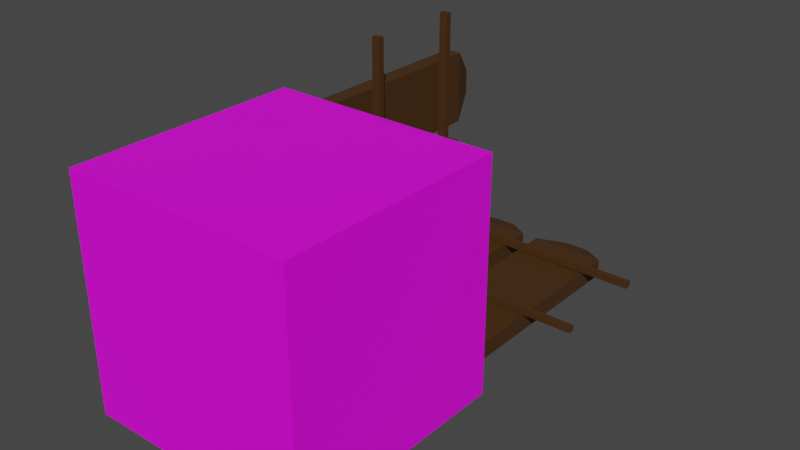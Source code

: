 # Source: ph_naroznik.blend  (saved by Blender 2.80.75; exported with 4.5.12 LTS)
import bpy
from mathutils import Matrix  # noqa: F401  (used for matrix-valued properties, if any)

bpy.ops.wm.read_factory_settings(use_empty=True)
scene = bpy.context.scene
scene.name = 'Scene'

# ---- collections
col_collection = bpy.data.collections.new('Collection'); scene.collection.children.link(col_collection)

# ---- images (referenced by path relative to the original .blend; pixels are not part of the script)
import os
ASSET_DIR = os.environ.get("B2B_ASSET_DIR", "")  # directory of the original .blend (textures are referenced by path, not embedded)
HERE = os.path.dirname(os.path.abspath(__file__))  # packed textures are extracted next to this script under _unpacked/

def load_image(name, relpath, width, height, colorspace="sRGB"):
    """Load a texture the original file referenced (path relative to the .blend, or extracted next to this script)."""
    p = next((c for c in (os.path.join(HERE, relpath), os.path.join(ASSET_DIR, relpath)) if relpath and os.path.exists(c)), "")
    if p:
        img = bpy.data.images.load(p, check_existing=True)
        img.name = name
    else:  # same state as the original file: an image datablock whose file is absent (Cycles renders it pink)
        img = bpy.data.images.new(name, width, height)
        img.source = "FILE"
        img.filepath = "//" + (relpath or name)
    img.colorspace_settings.name = colorspace
    return img
img_material_base_color = load_image('Material Base Color', '', 1024, 1024, 'sRGB')

# ---- materials (node trees are filled in below, after node groups)
mat_material = bpy.data.materials.new('Material')
mat_material.alpha_threshold = 0.0
mat_material.use_transparent_shadow = False
mat_material.line_color = (0.0, 0.0, 0.0, 1.0)
mat_material_002 = bpy.data.materials.new('Material.002')
mat_material_002.use_transparent_shadow = False

# ---- material node trees
mat_material.use_nodes = True; mat_material.node_tree.nodes.clear()
_N = mat_material.node_tree.nodes; _L = mat_material.node_tree.links
n0 = _N.new('ShaderNodeOutputMaterial'); n0.name = 'Material Output'; n0.location = (300, 300)
n1 = _N.new('ShaderNodeBsdfPrincipled'); n1.name = 'Principled BSDF'; n1.location = (10, 300)
n1.distribution = 'GGX'
n1.subsurface_method = 'BURLEY'
n1.inputs[2].default_value = 0.4
n1.inputs[3].default_value = 1.45
n1.inputs[27].default_value = (0.0, 0.0, 0.0, 1.0)
n1.inputs[28].default_value = 1.0
n2 = _N.new('ShaderNodeTexImage'); n2.name = 'Image Texture'; n2.location = (-280, 275)
n2.image = img_material_base_color
_L.new(n1.outputs[0], n0.inputs[0])
_L.new(n2.outputs[0], n1.inputs[0])
n0.is_active_output = True
mat_material_002.use_nodes = True; mat_material_002.node_tree.nodes.clear()
_N = mat_material_002.node_tree.nodes; _L = mat_material_002.node_tree.links
n0 = _N.new('ShaderNodeOutputMaterial'); n0.name = 'Material Output'; n0.location = (300, 300)
n1 = _N.new('ShaderNodeBsdfPrincipled'); n1.name = 'Principled BSDF'; n1.location = (10, 300)
n1.distribution = 'GGX'
n1.subsurface_method = 'BURLEY'
n1.inputs[0].default_value = (0.0653, 0.02728, 0.005834, 1.0)
n1.inputs[3].default_value = 1.45
n1.inputs[27].default_value = (0.0, 0.0, 0.0, 1.0)
n1.inputs[28].default_value = 1.0
_L.new(n1.outputs[0], n0.inputs[0])
n0.is_active_output = True

# ---- world
world_world = bpy.data.worlds.new('World'); scene.world = world_world
world_world.use_nodes = True; world_world.node_tree.nodes.clear()
_N = world_world.node_tree.nodes; _L = world_world.node_tree.links
n0 = _N.new('ShaderNodeOutputWorld'); n0.name = 'World Output'; n0.location = (300, 300)
n1 = _N.new('ShaderNodeBackground'); n1.name = 'Background'; n1.location = (10, 300)
n1.inputs[0].default_value = (0.05088, 0.05088, 0.05088, 1.0)
_L.new(n1.outputs[0], n0.inputs[0])
n0.is_active_output = True
world_world.color = (0.05088, 0.05088, 0.05088)
world_world.use_sun_shadow = False
world_world.sun_shadow_jitter_overblur = 0.0

# ---- meshes
me_cube = bpy.data.meshes.new('Cube')
me_cube.from_pydata([(0.5, -0.5, -0.5), (0.5, -0.5, 0.5), (0.5, 0.5, -0.5), (0.5, 0.5, 0.5), (-0.5, -0.5, -0.5), (-0.5, -0.5, 0.5), (-0.5, 0.5, -0.5), (-0.5, 0.5, 0.5), (-0.3523, -0.3152, -1.448), (-0.3523, -0.3152, -0.4999), (-0.3523, 0.01152, -1.448), (-0.3523, 0.01152, -0.4999), (-0.4267, -0.3152, -1.448), (-0.4267, -0.3152, -0.4999), (-0.4267, 0.01152, -1.448), (-0.4267, 0.01152, -0.4999), (-0.3773, -0.2055, -1.537), (-0.3773, -0.09817, -1.537), (-0.4017, -0.2055, -1.537), (-0.4017, -0.09817, -1.537), (-0.3523, 0.1035, -1.448), (-0.3523, 0.1035, -0.4999), (-0.3523, 0.4302, -1.448), (-0.3523, 0.4302, -0.4999), (-0.4267, 0.1035, -1.448), (-0.4267, 0.1035, -0.4999), (-0.4267, 0.4302, -1.448), (-0.4267, 0.4302, -0.4999), (-0.3773, 0.2132, -1.537), (-0.3773, 0.3206, -1.537), (-0.4017, 0.2132, -1.537), (-0.4017, 0.3206, -1.537), (0.4323, -0.3478, -1.448), (0.4323, -0.3478, -0.4999), (0.1055, -0.3478, -1.448), (0.1055, -0.3478, -0.4999), (0.4323, -0.4223, -1.448), (0.4323, -0.4223, -0.4999), (0.1055, -0.4223, -1.448), (0.1055, -0.4223, -0.4999), (0.3226, -0.3728, -1.537), (0.2152, -0.3728, -1.537), (0.3226, -0.3973, -1.537), (0.2152, -0.3973, -1.537), (0.03403, -0.3478, -1.448), (0.03403, -0.3478, -0.4999), (-0.2927, -0.3478, -1.448), (-0.2927, -0.3478, -0.4999), (0.03403, -0.4223, -1.448), (0.03403, -0.4223, -0.4999), (-0.2927, -0.4223, -1.448), (-0.2927, -0.4223, -0.4999), (-0.07566, -0.3728, -1.537), (-0.183, -0.3728, -1.537), (-0.07566, -0.3973, -1.537), (-0.183, -0.3973, -1.537), (-0.3141, -0.3497, -0.8828), (-0.3141, -0.3497, -0.8556), (-0.3141, 0.6503, -0.8828), (-0.3141, 0.6503, -0.8556), (-0.3523, -0.3497, -0.8828), (-0.3523, -0.3497, -0.8556), (-0.3523, 0.6503, -0.8828), (-0.3523, 0.6503, -0.8556), (-0.3141, -0.3497, -1.324), (-0.3141, -0.3497, -1.297), (-0.3141, 0.6503, -1.324), (-0.3141, 0.6503, -1.297), (-0.3523, -0.3497, -1.324), (-0.3523, -0.3497, -1.297), (-0.3523, 0.6503, -1.324), (-0.3523, 0.6503, -1.297), (0.6498, -0.3158, -1.327), (0.6498, -0.3158, -1.298), (-0.3503, -0.3141, -1.322), (-0.3503, -0.3141, -1.299), (0.6497, -0.3424, -1.327), (0.6497, -0.3424, -1.298), (-0.3503, -0.3474, -1.322), (-0.3503, -0.3474, -1.299)], [], [(0, 4, 6, 2), (3, 2, 6, 7), (7, 6, 4, 5), (5, 1, 3, 7), (1, 0, 2, 3), (5, 4, 0, 1), (8, 9, 11, 10), (10, 11, 15, 14), (14, 15, 13, 12), (12, 13, 9, 8), (10, 14, 19, 17), (15, 11, 9, 13), (17, 19, 18, 16), (8, 10, 17, 16), (14, 12, 18, 19), (12, 8, 16, 18), (20, 21, 23, 22), (22, 23, 27, 26), (26, 27, 25, 24), (24, 25, 21, 20), (22, 26, 31, 29), (27, 23, 21, 25), (29, 31, 30, 28), (20, 22, 29, 28), (26, 24, 30, 31), (24, 20, 28, 30), (32, 33, 35, 34), (34, 35, 39, 38), (38, 39, 37, 36), (36, 37, 33, 32), (34, 38, 43, 41), (39, 35, 33, 37), (41, 43, 42, 40), (32, 34, 41, 40), (38, 36, 42, 43), (36, 32, 40, 42), (44, 45, 47, 46), (46, 47, 51, 50), (50, 51, 49, 48), (48, 49, 45, 44), (46, 50, 55, 53), (51, 47, 45, 49), (53, 55, 54, 52), (44, 46, 53, 52), (50, 48, 54, 55), (48, 44, 52, 54), (56, 57, 59, 58), (58, 59, 63, 62), (62, 63, 61, 60), (60, 61, 57, 56), (58, 62, 60, 56), (63, 59, 57, 61), (64, 65, 67, 66), (66, 67, 71, 70), (70, 71, 69, 68), (68, 69, 65, 64), (66, 70, 68, 64), (71, 67, 65, 69), (72, 73, 75, 74), (74, 75, 79, 78), (78, 79, 77, 76), (76, 77, 73, 72), (74, 78, 76, 72), (79, 75, 73, 77)])
me_cube.polygons.foreach_set('material_index', [0, 0, 0, 0, 0, 0, 1, 1, 1, 1, 1, 1, 1, 1, 1, 1, 1, 1, 1, 1, 1, 1, 1, 1, 1, 1, 1, 1, 1, 1, 1, 1, 1, 1, 1, 1, 1, 1, 1, 1, 1, 1, 1, 1, 1, 1, 1, 1, 1, 1, 1, 1, 1, 1, 1, 1, 1, 1, 1, 1, 1, 1, 1, 1])
_uv = me_cube.uv_layers.new(name='UVMap')
_uv.uv.foreach_set('vector', [0.3333, 0.6667, 0.3333, 1.0, 4.967e-08, 1.0, 0.0, 0.6667, 0.3333, 0.6667, 0.3333, 0.3333, 0.6667, 0.3333, 0.6667, 0.6667, 0.6667, 0.3333, 0.3333, 0.3333, 0.3333, 3.974e-08, 0.6667, 0.0, 1.0, 0.3333, 0.6667, 0.3333, 0.6667, 2.98e-08, 1.0, 0.0, 0.3333, 0.3333, 1.291e-07, 0.3333, 0.0, 8.941e-08, 0.3333, 0.0, 0.3333, 0.6667, 3.974e-08, 0.6667, 0.0, 0.3333, 0.3333, 0.3333, 0.375, 0.0, 0.625, 0.0, 0.625, 0.25, 0.375, 0.25, 0.375, 0.25, 0.625, 0.25, 0.625, 0.5, 0.375, 0.5, 0.375, 0.5, 0.625, 0.5, 0.625, 0.75, 0.375, 0.75, 0.375, 0.75, 0.625, 0.75, 0.625, 1.0, 0.375, 1.0, 0.375, 0.25, 0.375, 0.5, 0.375, 0.5, 0.375, 0.25, 0.625, 0.5, 0.875, 0.5, 0.875, 0.75, 0.625, 0.75, 0.125, 0.5, 0.375, 0.5, 0.375, 0.75, 0.125, 0.75, 0.375, 0.0, 0.375, 0.25, 0.375, 0.25, 0.375, 0.0, 0.375, 0.5, 0.375, 0.75, 0.375, 0.75, 0.375, 0.5, 0.375, 0.75, 0.375, 1.0, 0.375, 1.0, 0.375, 0.75, 0.375, 0.0, 0.625, 0.0, 0.625, 0.25, 0.375, 0.25, 0.375, 0.25, 0.625, 0.25, 0.625, 0.5, 0.375, 0.5, 0.375, 0.5, 0.625, 0.5, 0.625, 0.75, 0.375, 0.75, 0.375, 0.75, 0.625, 0.75, 0.625, 1.0, 0.375, 1.0, 0.375, 0.25, 0.375, 0.5, 0.375, 0.5, 0.375, 0.25, 0.625, 0.5, 0.875, 0.5, 0.875, 0.75, 0.625, 0.75, 0.125, 0.5, 0.375, 0.5, 0.375, 0.75, 0.125, 0.75, 0.375, 0.0, 0.375, 0.25, 0.375, 0.25, 0.375, 0.0, 0.375, 0.5, 0.375, 0.75, 0.375, 0.75, 0.375, 0.5, 0.375, 0.75, 0.375, 1.0, 0.375, 1.0, 0.375, 0.75, 0.375, 0.0, 0.625, 0.0, 0.625, 0.25, 0.375, 0.25, 0.375, 0.25, 0.625, 0.25, 0.625, 0.5, 0.375, 0.5, 0.375, 0.5, 0.625, 0.5, 0.625, 0.75, 0.375, 0.75, 0.375, 0.75, 0.625, 0.75, 0.625, 1.0, 0.375, 1.0, 0.375, 0.25, 0.375, 0.5, 0.375, 0.5, 0.375, 0.25, 0.625, 0.5, 0.875, 0.5, 0.875, 0.75, 0.625, 0.75, 0.125, 0.5, 0.375, 0.5, 0.375, 0.75, 0.125, 0.75, 0.375, 0.0, 0.375, 0.25, 0.375, 0.25, 0.375, 0.0, 0.375, 0.5, 0.375, 0.75, 0.375, 0.75, 0.375, 0.5, 0.375, 0.75, 0.375, 1.0, 0.375, 1.0, 0.375, 0.75, 0.375, 0.0, 0.625, 0.0, 0.625, 0.25, 0.375, 0.25, 0.375, 0.25, 0.625, 0.25, 0.625, 0.5, 0.375, 0.5, 0.375, 0.5, 0.625, 0.5, 0.625, 0.75, 0.375, 0.75, 0.375, 0.75, 0.625, 0.75, 0.625, 1.0, 0.375, 1.0, 0.375, 0.25, 0.375, 0.5, 0.375, 0.5, 0.375, 0.25, 0.625, 0.5, 0.875, 0.5, 0.875, 0.75, 0.625, 0.75, 0.125, 0.5, 0.375, 0.5, 0.375, 0.75, 0.125, 0.75, 0.375, 0.0, 0.375, 0.25, 0.375, 0.25, 0.375, 0.0, 0.375, 0.5, 0.375, 0.75, 0.375, 0.75, 0.375, 0.5, 0.375, 0.75, 0.375, 1.0, 0.375, 1.0, 0.375, 0.75, 0.375, 0.0, 0.625, 0.0, 0.625, 0.25, 0.375, 0.25, 0.375, 0.25, 0.625, 0.25, 0.625, 0.5, 0.375, 0.5, 0.375, 0.5, 0.625, 0.5, 0.625, 0.75, 0.375, 0.75, 0.375, 0.75, 0.625, 0.75, 0.625, 1.0, 0.375, 1.0, 0.125, 0.5, 0.375, 0.5, 0.375, 0.75, 0.125, 0.75, 0.625, 0.5, 0.875, 0.5, 0.875, 0.75, 0.625, 0.75, 0.375, 0.0, 0.625, 0.0, 0.625, 0.25, 0.375, 0.25, 0.375, 0.25, 0.625, 0.25, 0.625, 0.5, 0.375, 0.5, 0.375, 0.5, 0.625, 0.5, 0.625, 0.75, 0.375, 0.75, 0.375, 0.75, 0.625, 0.75, 0.625, 1.0, 0.375, 1.0, 0.125, 0.5, 0.375, 0.5, 0.375, 0.75, 0.125, 0.75, 0.625, 0.5, 0.875, 0.5, 0.875, 0.75, 0.625, 0.75, 0.375, 0.0, 0.625, 0.0, 0.625, 0.25, 0.375, 0.25, 0.375, 0.25, 0.625, 0.25, 0.625, 0.5, 0.375, 0.5, 0.375, 0.5, 0.625, 0.5, 0.625, 0.75, 0.375, 0.75, 0.375, 0.75, 0.625, 0.75, 0.625, 1.0, 0.375, 1.0, 0.125, 0.5, 0.375, 0.5, 0.375, 0.75, 0.125, 0.75, 0.625, 0.5, 0.875, 0.5, 0.875, 0.75, 0.625, 0.75])
me_cube.materials.append(mat_material)
me_cube.materials.append(mat_material_002)
me_cube.use_remesh_preserve_volume = False
me_cube.use_remesh_preserve_attributes = False
me_cube.use_mirror_vertex_groups = False
me_cube.update()
me_cube_009 = bpy.data.meshes.new('Cube.009')
me_cube_009.from_pydata([(-0.5861, -1.0, -1.225), (-0.5861, -1.0, 0.9286), (-0.9341, 0.9989, -0.9341), (-0.9341, 0.9989, 0.9341), (0.6929, -1.0, -1.225), (0.6929, -1.0, 0.9286), (0.9341, 0.9989, -0.9341), (0.9341, 0.9989, 0.9341)], [], [(0, 1, 3, 2), (2, 3, 7, 6), (6, 7, 5, 4), (4, 5, 1, 0), (2, 6, 4, 0), (7, 3, 1, 5)])
_uv = me_cube_009.uv_layers.new(name='UVMap')
_uv.uv.foreach_set('vector', [0.375, 0.0, 0.625, 0.0, 0.625, 0.25, 0.375, 0.25, 0.375, 0.25, 0.625, 0.25, 0.625, 0.5, 0.375, 0.5, 0.375, 0.5, 0.625, 0.5, 0.625, 0.75, 0.375, 0.75, 0.375, 0.75, 0.625, 0.75, 0.625, 1.0, 0.375, 1.0, 0.125, 0.5, 0.375, 0.5, 0.375, 0.75, 0.125, 0.75, 0.625, 0.5, 0.875, 0.5, 0.875, 0.75, 0.625, 0.75])
me_cube_009.materials.append(mat_material_002)
me_cube_009.use_remesh_preserve_volume = False
me_cube_009.use_remesh_preserve_attributes = False
me_cube_009.use_mirror_vertex_groups = False
me_cube_009.update()

# ---- objects
ob_stone = bpy.data.objects.new('stone', me_cube)
ob_deseczka_004 = bpy.data.objects.new('deseczka.004', me_cube_009)

# ---- transforms, parenting, visibility, modifiers, constraints
ob_stone.location = (0.0, 0.0, 0.0)
ob_stone.rotation_euler = (1.571, -0.0, 0.0)
ob_stone.lock_rotations_4d = False
ob_stone.empty_display_type = 'ARROWS'
ob_stone.lineart.crease_threshold = 0.0
_m = ob_stone.modifiers.new('Bevel', 'BEVEL')
_m.width = 0.07
_m.width_pct = 0.07
_m.limit_method = 'WEIGHT'
ob_deseczka_004.parent = ob_stone
ob_deseczka_004.location = (0.1497, -0.3307, -0.8692)
ob_deseczka_004.rotation_euler = (-3.142, 1.005e-14, 1.571)
ob_deseczka_004.scale = (-0.01911, -0.5, -0.01358)
ob_deseczka_004.lineart.crease_threshold = 0.0

# ---- collection membership
col_collection.objects.link(ob_stone)
col_collection.objects.link(ob_deseczka_004)

# ---- scene / render settings (as saved in the file)
scene.frame_start = 1; scene.frame_end = 250; scene.frame_set(1)
scene.render.engine = 'BLENDER_EEVEE_NEXT'
scene.cycles.use_denoising = False
scene.cycles.samples = 128
scene.cycles.sampling_pattern = 'TABULATED_SOBOL'
scene.cycles.use_adaptive_sampling = False
scene.cycles.use_light_tree = False
scene.view_settings.view_transform = 'Filmic'
bpy.context.view_layer.update()

# ---- added for rendering (the .blend has no active camera and no usable light): camera, sun
cam_auto = bpy.data.cameras.new('AutoCamera')
cam_auto.lens = 50.0
cam_auto.sensor_width = 36.0
cam_auto.clip_end = 1000.0
ob_auto_camera = bpy.data.objects.new('AutoCamera', cam_auto)
scene.collection.objects.link(ob_auto_camera)
ob_auto_camera.location = (2.48625, -2.37538, 2.00423)
ob_auto_camera.rotation_euler = (1.09748, -7.21219e-08, 0.694738)
scene.camera = ob_auto_camera
light_auto_sun = bpy.data.lights.new('AutoSun', 'SUN')
light_auto_sun.energy = 3.0
light_auto_sun.angle = 0.0523599
ob_auto_sun = bpy.data.objects.new('AutoSun', light_auto_sun)
scene.collection.objects.link(ob_auto_sun)
ob_auto_sun.rotation_euler = (0.872665, 0.174533, 0.523599)
bpy.context.view_layer.update()
